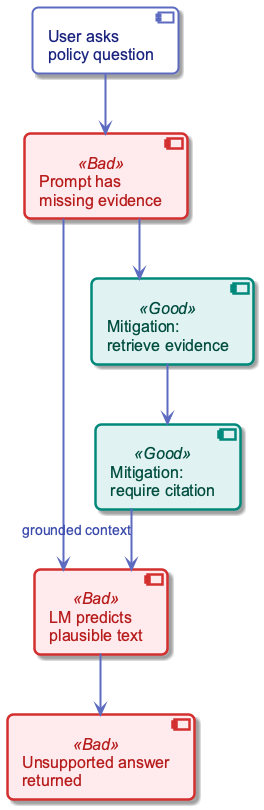

The diagram above was rendered by PlantUML. Its source (embedded in the PNG):
@startuml
top to bottom direction
skinparam linetype ortho
skinparam shadowing true
skinparam roundcorner 12
skinparam defaultFontName "Segoe UI, Arial, sans-serif"
skinparam defaultFontSize 18
skinparam defaultFontColor #1A237E
skinparam backgroundColor transparent
skinparam component {
  BackgroundColor #FFFFFF
  BorderColor #5C6BC0
  BorderThickness 2
  FontSize 16
  Padding 14
}
skinparam component<<Bad>> {
  BorderColor #D32F2F
  BackgroundColor #FFEBEE
  FontColor #B71C1C
  BorderThickness 2.5
}
skinparam component<<Good>> {
  BorderColor #00897B
  BackgroundColor #E0F2F1
  FontColor #004D40
  BorderThickness 2.5
}
skinparam arrow {
  Color #5C6BC0
  Thickness 2
  FontSize 14
  FontColor #3949AB
}

component "User asks\npolicy question" as user
component "Prompt has\nmissing evidence" as missing <<Bad>>
component "LM predicts\nplausible text" as lm <<Bad>>
component "Unsupported answer\nreturned" as bad <<Bad>>
component "Mitigation:\nretrieve evidence" as retrieve <<Good>>
component "Mitigation:\nrequire citation" as cite <<Good>>

user --> missing
missing --> lm
lm --> bad
missing --> retrieve
retrieve --> cite
cite --> lm : grounded context
@enduml